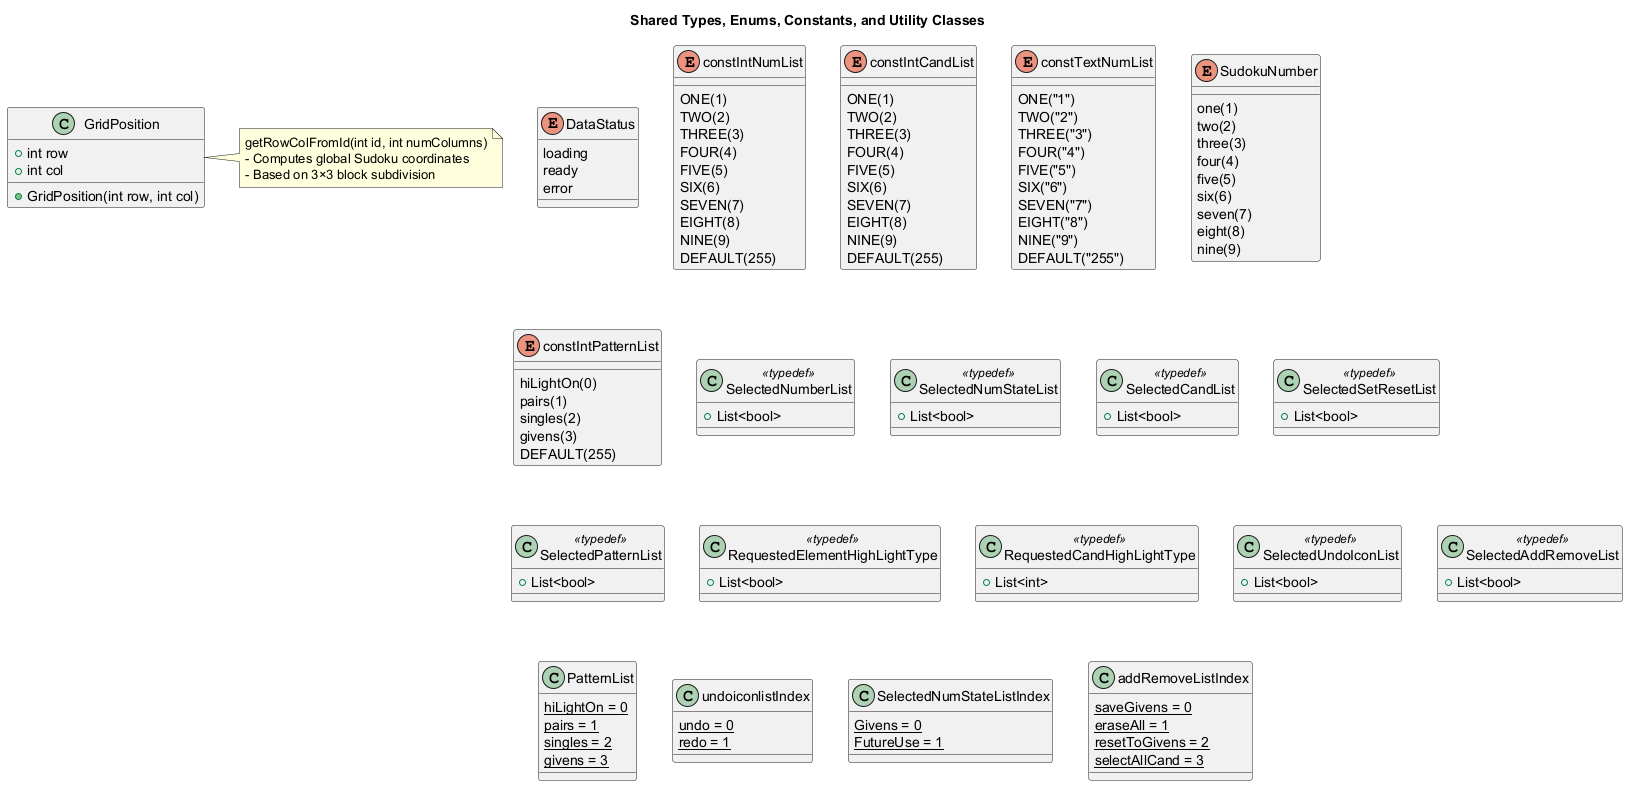

The diagram above was rendered by PlantUML. Its source (embedded in the PNG):
@startuml
title Shared Types, Enums, Constants, and Utility Classes

'=========================================
' ENUMS
'=========================================

enum DataStatus {
  loading
  ready
  error
}

enum constIntNumList {
  ONE(1)
  TWO(2)
  THREE(3)
  FOUR(4)
  FIVE(5)
  SIX(6)
  SEVEN(7)
  EIGHT(8)
  NINE(9)
  DEFAULT(255)
}

enum constIntCandList {
  ONE(1)
  TWO(2)
  THREE(3)
  FOUR(4)
  FIVE(5)
  SIX(6)
  SEVEN(7)
  EIGHT(8)
  NINE(9)
  DEFAULT(255)
}

enum constTextNumList {
  ONE("1")
  TWO("2")
  THREE("3")
  FOUR("4")
  FIVE("5")
  SIX("6")
  SEVEN("7")
  EIGHT("8")
  NINE("9")
  DEFAULT("255")
}

enum SudokuNumber {
  one(1)
  two(2)
  three(3)
  four(4)
  five(5)
  six(6)
  seven(7)
  eight(8)
  nine(9)
}

enum constIntPatternList {
  hiLightOn(0)
  pairs(1)
  singles(2)
  givens(3)
  DEFAULT(255)
}

'=========================================
' TYPEDEFS AS UML ALIASES
'=========================================

class SelectedNumberList <<typedef>> {
  + List<bool>
}

class SelectedNumStateList <<typedef>> {
  + List<bool>
}

class SelectedCandList <<typedef>> {
  + List<bool>
}

class SelectedSetResetList <<typedef>> {
  + List<bool>
}

class SelectedPatternList <<typedef>> {
  + List<bool>
}

class RequestedElementHighLightType <<typedef>> {
  + List<bool>
}

class RequestedCandHighLightType <<typedef>> {
  + List<int>
}

class SelectedUndoIconList <<typedef>> {
  + List<bool>
}

class SelectedAddRemoveList <<typedef>> {
  + List<bool>
}

'=========================================
' STATIC INDEX CLASSES
'=========================================

class PatternList {
  {static} hiLightOn = 0
  {static} pairs = 1
  {static} singles = 2
  {static} givens = 3
}

class undoiconlistIndex {
  {static} undo = 0
  {static} redo = 1
}

class SelectedNumStateListIndex {
  {static} Givens = 0
  {static} FutureUse = 1
}

class addRemoveListIndex {
  {static} saveGivens = 0
  {static} eraseAll = 1
  {static} resetToGivens = 2
  {static} selectAllCand = 3
}

'=========================================
' CLASS: GridPosition
'=========================================

class GridPosition {
  + int row
  + int col
  + GridPosition(int row, int col)
}

note right of GridPosition
  getRowColFromId(int id, int numColumns)
  - Computes global Sudoku coordinates
  - Based on 3×3 block subdivision
end note

@enduml